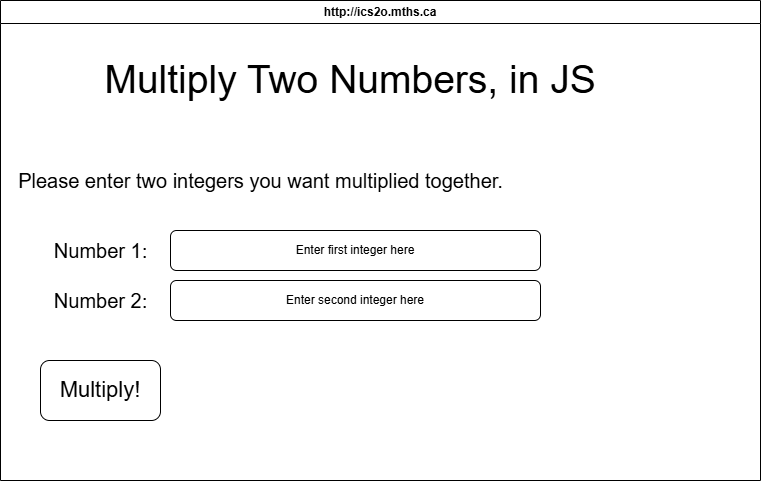

The diagram above was exported from draw.io. Its source (the exported page's mxGraphModel, read from the mxfile embedded in the PNG):
<mxGraphModel dx="1086" dy="658" grid="1" gridSize="10" guides="1" tooltips="1" connect="1" arrows="1" fold="1" page="1" pageScale="1" pageWidth="850" pageHeight="1100" math="0" shadow="0">
  <root>
    <mxCell id="0" />
    <mxCell id="1" parent="0" />
    <mxCell id="7" value="http://ics2o.mths.ca" style="swimlane;whiteSpace=wrap;html=1;" parent="1" vertex="1">
      <mxGeometry x="40" y="40" width="760" height="480" as="geometry" />
    </mxCell>
    <mxCell id="8" value="&lt;font style=&quot;font-size: 39px;&quot;&gt;Multiply Two Numbers, in JS&lt;span style=&quot;color: rgb(33, 33, 33); font-family: Lato, sans-serif; font-variant-ligatures: none; text-align: left; text-wrap-mode: wrap;&quot;&gt;&amp;nbsp;&lt;/span&gt;&lt;/font&gt;" style="text;html=1;align=center;verticalAlign=middle;resizable=0;points=[];autosize=1;strokeColor=none;fillColor=none;" vertex="1" parent="7">
      <mxGeometry x="90" y="50" width="530" height="60" as="geometry" />
    </mxCell>
    <mxCell id="9" value="&lt;font style=&quot;font-size: 20px;&quot;&gt;Please enter two integers you want multiplied together.&lt;/font&gt;" style="text;html=1;align=center;verticalAlign=middle;resizable=0;points=[];autosize=1;strokeColor=none;fillColor=none;" vertex="1" parent="7">
      <mxGeometry x="5" y="160" width="510" height="40" as="geometry" />
    </mxCell>
    <mxCell id="10" value="&lt;font style=&quot;font-size: 20px;&quot;&gt;Number 1:&lt;/font&gt;" style="text;html=1;align=center;verticalAlign=middle;resizable=0;points=[];autosize=1;strokeColor=none;fillColor=none;" vertex="1" parent="7">
      <mxGeometry x="40" y="230" width="120" height="40" as="geometry" />
    </mxCell>
    <mxCell id="11" value="&lt;font style=&quot;font-size: 20px;&quot;&gt;Number 2:&lt;/font&gt;" style="text;html=1;align=center;verticalAlign=middle;resizable=0;points=[];autosize=1;strokeColor=none;fillColor=none;" vertex="1" parent="7">
      <mxGeometry x="40" y="280" width="120" height="40" as="geometry" />
    </mxCell>
    <mxCell id="12" value="Enter first integer here" style="rounded=1;whiteSpace=wrap;html=1;" vertex="1" parent="7">
      <mxGeometry x="170" y="230" width="370" height="40" as="geometry" />
    </mxCell>
    <mxCell id="13" value="Enter second integer here" style="rounded=1;whiteSpace=wrap;html=1;" vertex="1" parent="7">
      <mxGeometry x="170" y="280" width="370" height="40" as="geometry" />
    </mxCell>
    <mxCell id="14" value="&lt;font style=&quot;font-size: 22px;&quot;&gt;Multiply!&lt;/font&gt;" style="rounded=1;whiteSpace=wrap;html=1;" vertex="1" parent="7">
      <mxGeometry x="40" y="360" width="120" height="60" as="geometry" />
    </mxCell>
  </root>
</mxGraphModel>